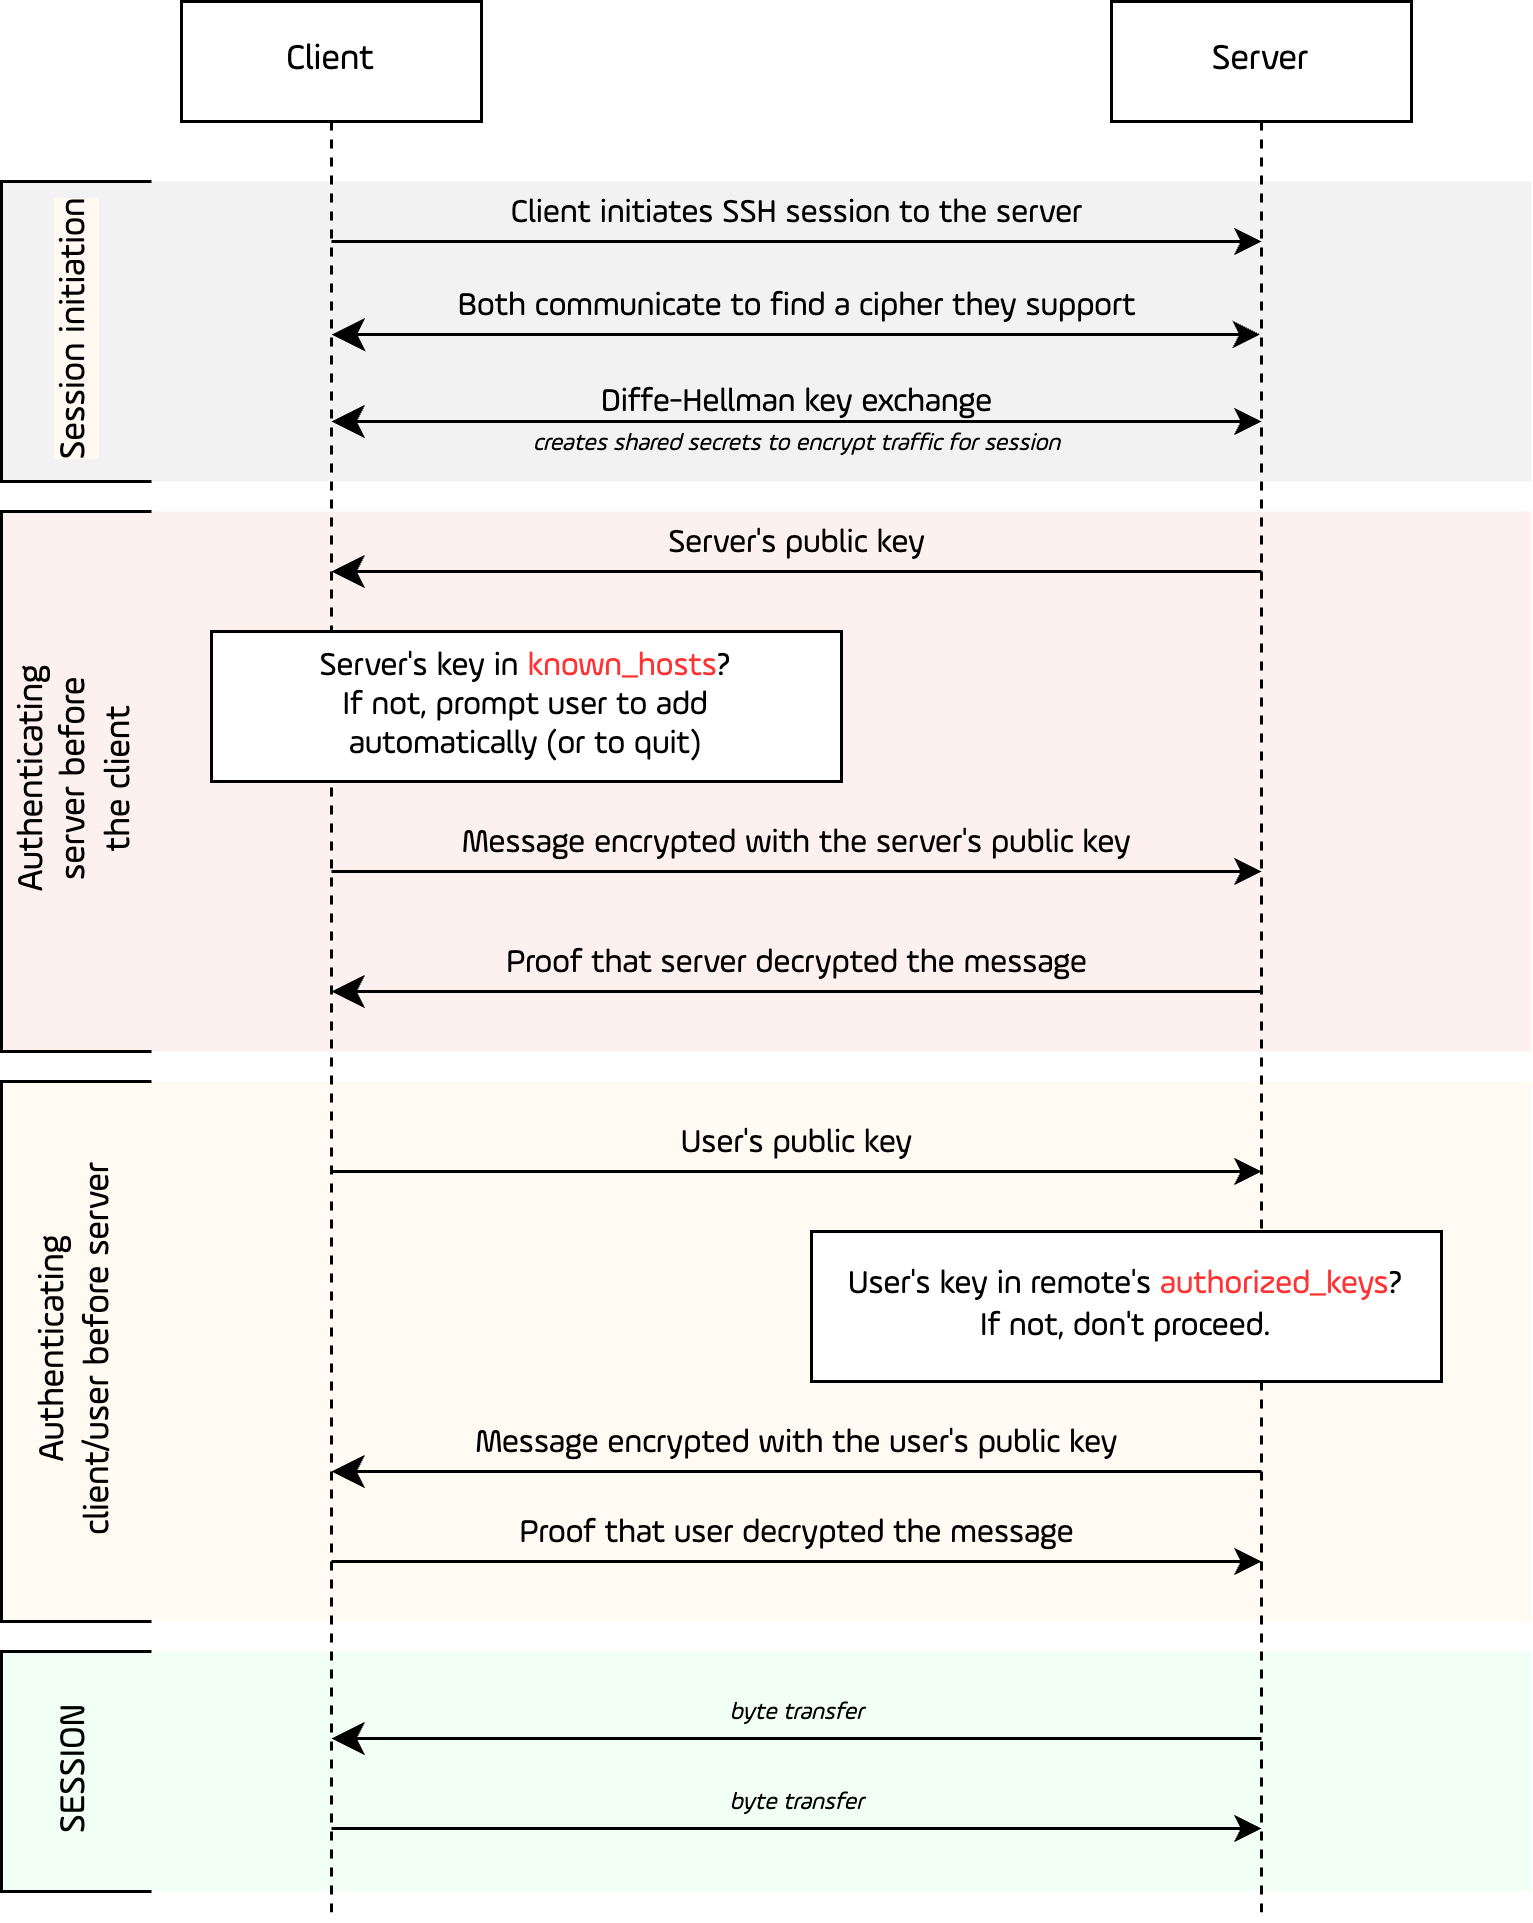

The diagram above was exported from draw.io. Its source (the exported page's mxGraphModel, read from the mxfile embedded in the PNG):
<mxGraphModel dx="1351" dy="1158" grid="1" gridSize="10" guides="1" tooltips="1" connect="1" arrows="1" fold="1" page="1" pageScale="1" pageWidth="1100" pageHeight="850" background="none" math="0" shadow="0">
  <root>
    <mxCell id="0" />
    <mxCell id="1" parent="0" />
    <mxCell id="2" value="" style="rounded=0;whiteSpace=wrap;html=1;fillColor=#F2FFF4;strokeColor=none;fontFamily=AmpleSoft Pro;" vertex="1" parent="1">
      <mxGeometry x="590" y="550" width="510" height="80" as="geometry" />
    </mxCell>
    <mxCell id="3" value="" style="rounded=0;whiteSpace=wrap;html=1;fillColor=#FFFBF2;strokeColor=none;fontFamily=AmpleSoft Pro;" vertex="1" parent="1">
      <mxGeometry x="590" y="360" width="510" height="180" as="geometry" />
    </mxCell>
    <mxCell id="4" value="" style="rounded=0;whiteSpace=wrap;html=1;fillColor=#F2F2F2;strokeColor=none;fontFamily=AmpleSoft Pro;" vertex="1" parent="1">
      <mxGeometry x="590" y="60" width="510" height="100" as="geometry" />
    </mxCell>
    <mxCell id="5" value="" style="rounded=0;whiteSpace=wrap;html=1;fillColor=#FCF1EF;strokeColor=none;fontFamily=AmpleSoft Pro;" vertex="1" parent="1">
      <mxGeometry x="590" y="170" width="510" height="180" as="geometry" />
    </mxCell>
    <mxCell id="6" value="Server" style="shape=umlLifeline;perimeter=lifelinePerimeter;whiteSpace=wrap;html=1;container=1;dropTarget=0;collapsible=0;recursiveResize=0;outlineConnect=0;portConstraint=eastwest;newEdgeStyle={&quot;curved&quot;:0,&quot;rounded&quot;:0};rounded=0;labelBackgroundColor=none;fontFamily=AmpleSoft Pro;" vertex="1" parent="1">
      <mxGeometry x="960" width="100" height="640" as="geometry" />
    </mxCell>
    <mxCell id="7" value="Client" style="shape=umlLifeline;perimeter=lifelinePerimeter;whiteSpace=wrap;html=1;container=1;dropTarget=0;collapsible=0;recursiveResize=0;outlineConnect=0;portConstraint=eastwest;newEdgeStyle={&quot;curved&quot;:0,&quot;rounded&quot;:0};rounded=0;labelBackgroundColor=none;fontFamily=AmpleSoft Pro;" vertex="1" parent="1">
      <mxGeometry x="650" width="100" height="640" as="geometry" />
    </mxCell>
    <mxCell id="8" value="Both communicate to find a cipher they support" style="html=1;verticalAlign=bottom;endArrow=classic;endSize=8;curved=0;rounded=0;fontFamily=AmpleSoft Pro;startArrow=classic;startFill=1;endFill=1;labelBackgroundColor=none;" edge="1" parent="1">
      <mxGeometry relative="1" as="geometry">
        <mxPoint x="1009.5" y="111" as="sourcePoint" />
        <mxPoint x="700.1" y="111" as="targetPoint" />
      </mxGeometry>
    </mxCell>
    <mxCell id="9" value="Client initiates SSH session to the&amp;nbsp; server" style="html=1;verticalAlign=bottom;endArrow=none;endSize=8;curved=0;rounded=0;fontFamily=AmpleSoft Pro;exitX=0.498;exitY=0.299;exitDx=0;exitDy=0;exitPerimeter=0;startArrow=classic;startFill=1;endFill=0;labelBackgroundColor=none;" edge="1" parent="1">
      <mxGeometry relative="1" as="geometry">
        <mxPoint x="1010" y="80" as="sourcePoint" />
        <mxPoint x="700" y="80" as="targetPoint" />
      </mxGeometry>
    </mxCell>
    <mxCell id="10" value="Diffe-Hellman&amp;nbsp; &amp;nbsp;key exchange&lt;div&gt;&lt;font style=&quot;font-size: 8px;&quot;&gt;&lt;i&gt;creates shared secrets to encrypt traffic for session&lt;/i&gt;&lt;/font&gt;&lt;/div&gt;" style="html=1;verticalAlign=bottom;endArrow=classic;endSize=8;curved=0;rounded=0;fontFamily=AmpleSoft Pro;exitX=0.498;exitY=0.299;exitDx=0;exitDy=0;exitPerimeter=0;startArrow=classic;startFill=1;endFill=1;labelBackgroundColor=none;" edge="1" parent="1">
      <mxGeometry y="16" relative="1" as="geometry">
        <mxPoint x="1010" y="140" as="sourcePoint" />
        <mxPoint x="700" y="140" as="targetPoint" />
        <mxPoint as="offset" />
      </mxGeometry>
    </mxCell>
    <mxCell id="11" value="Server's public key" style="html=1;verticalAlign=bottom;endArrow=classic;endSize=8;curved=0;rounded=0;fontFamily=AmpleSoft Pro;exitX=0.498;exitY=0.299;exitDx=0;exitDy=0;exitPerimeter=0;startArrow=none;startFill=0;endFill=1;labelBackgroundColor=none;" edge="1" parent="1">
      <mxGeometry relative="1" as="geometry">
        <mxPoint x="1010" y="190" as="sourcePoint" />
        <mxPoint x="700" y="190" as="targetPoint" />
      </mxGeometry>
    </mxCell>
    <mxCell id="12" value="Message encrypted with the server's public key" style="html=1;verticalAlign=bottom;endArrow=none;endSize=8;curved=0;rounded=0;fontFamily=AmpleSoft Pro;exitX=0.498;exitY=0.299;exitDx=0;exitDy=0;exitPerimeter=0;startArrow=classic;startFill=1;endFill=0;labelBackgroundColor=none;" edge="1" parent="1">
      <mxGeometry relative="1" as="geometry">
        <mxPoint x="1010" y="290" as="sourcePoint" />
        <mxPoint x="700" y="290" as="targetPoint" />
      </mxGeometry>
    </mxCell>
    <mxCell id="13" value="Proof that server decrypted the message" style="html=1;verticalAlign=bottom;endArrow=classic;endSize=8;curved=0;rounded=0;fontFamily=AmpleSoft Pro;exitX=0.498;exitY=0.299;exitDx=0;exitDy=0;exitPerimeter=0;startArrow=none;startFill=0;endFill=1;labelBackgroundColor=none;" edge="1" parent="1">
      <mxGeometry relative="1" as="geometry">
        <mxPoint x="1010" y="330" as="sourcePoint" />
        <mxPoint x="700" y="330" as="targetPoint" />
      </mxGeometry>
    </mxCell>
    <mxCell id="14" value="Session initiation" style="strokeWidth=1;html=1;shape=mxgraph.flowchart.annotation_1;align=center;pointerEvents=1;horizontal=0;verticalAlign=middle;fontFamily=AmpleSoft Pro;labelBackgroundColor=#FFF9F2;" vertex="1" parent="1">
      <mxGeometry x="590" y="60" width="50" height="100" as="geometry" />
    </mxCell>
    <mxCell id="15" value="Authenticating&amp;nbsp;&lt;div&gt;server before&lt;/div&gt;&lt;div&gt;&amp;nbsp;the client&lt;/div&gt;" style="strokeWidth=1;html=1;shape=mxgraph.flowchart.annotation_1;align=center;pointerEvents=1;horizontal=0;verticalAlign=middle;fontFamily=AmpleSoft Pro;fillColor=#F4F7FC;" vertex="1" parent="1">
      <mxGeometry x="590" y="170" width="50" height="180" as="geometry" />
    </mxCell>
    <mxCell id="16" value="&lt;div style=&quot;font-size: 11px;&quot;&gt;Server's key in &lt;font style=&quot;font-size: 11px;&quot; color=&quot;#ff3333&quot;&gt;known_hosts&lt;/font&gt;?&lt;/div&gt;&lt;div style=&quot;font-size: 11px;&quot;&gt;If not, prompt user to add&lt;/div&gt;&lt;div style=&quot;font-size: 11px;&quot;&gt;automatically (or to quit)&lt;/div&gt;" style="rounded=0;whiteSpace=wrap;html=1;fontFamily=AmpleSoft Pro;fontSize=11;" vertex="1" parent="1">
      <mxGeometry x="660" y="210" width="210" height="50" as="geometry" />
    </mxCell>
    <mxCell id="17" value="Authenticating&amp;nbsp;&lt;div&gt;client/user before&amp;nbsp;&amp;nbsp;&lt;span style=&quot;background-color: initial;&quot;&gt;&amp;nbsp; server&lt;/span&gt;&lt;/div&gt;" style="strokeWidth=1;html=1;shape=mxgraph.flowchart.annotation_1;align=center;pointerEvents=1;horizontal=0;verticalAlign=middle;fontFamily=AmpleSoft Pro;fillColor=#F4F7FC;" vertex="1" parent="1">
      <mxGeometry x="590" y="360" width="50" height="180" as="geometry" />
    </mxCell>
    <mxCell id="18" value="User's public key" style="html=1;verticalAlign=bottom;endArrow=none;endSize=8;curved=0;rounded=0;fontFamily=AmpleSoft Pro;exitX=0.498;exitY=0.299;exitDx=0;exitDy=0;exitPerimeter=0;startArrow=classic;startFill=1;endFill=0;labelBackgroundColor=none;" edge="1" parent="1">
      <mxGeometry relative="1" as="geometry">
        <mxPoint x="1010" y="390" as="sourcePoint" />
        <mxPoint x="700" y="390" as="targetPoint" />
      </mxGeometry>
    </mxCell>
    <mxCell id="19" value="&lt;div style=&quot;font-size: 11px;&quot;&gt;User's key in remote's&amp;nbsp; &amp;nbsp;&lt;font color=&quot;#ff3333&quot;&gt;authorized_keys&lt;/font&gt;?&lt;/div&gt;&lt;div style=&quot;font-size: 11px;&quot;&gt;If not, don't proceed.&lt;/div&gt;" style="rounded=0;whiteSpace=wrap;html=1;fontFamily=AmpleSoft Pro;fontSize=11;" vertex="1" parent="1">
      <mxGeometry x="860" y="410" width="210" height="50" as="geometry" />
    </mxCell>
    <mxCell id="20" value="Message encrypted with the user's public key" style="html=1;verticalAlign=bottom;endArrow=classic;endSize=8;curved=0;rounded=0;fontFamily=AmpleSoft Pro;exitX=0.498;exitY=0.299;exitDx=0;exitDy=0;exitPerimeter=0;startArrow=none;startFill=0;endFill=1;labelBackgroundColor=none;" edge="1" parent="1">
      <mxGeometry relative="1" as="geometry">
        <mxPoint x="1010" y="490" as="sourcePoint" />
        <mxPoint x="700" y="490" as="targetPoint" />
      </mxGeometry>
    </mxCell>
    <mxCell id="21" value="Proof that user decrypted the message" style="html=1;verticalAlign=bottom;endArrow=none;endSize=8;curved=0;rounded=0;fontFamily=AmpleSoft Pro;exitX=0.498;exitY=0.299;exitDx=0;exitDy=0;exitPerimeter=0;startArrow=classic;startFill=1;endFill=0;labelBackgroundColor=none;" edge="1" parent="1">
      <mxGeometry x="0.0013" relative="1" as="geometry">
        <mxPoint x="1010" y="520" as="sourcePoint" />
        <mxPoint x="700" y="520" as="targetPoint" />
        <mxPoint as="offset" />
      </mxGeometry>
    </mxCell>
    <mxCell id="22" value="&lt;i&gt;&lt;font style=&quot;font-size: 8px;&quot;&gt;byte transfer&lt;/font&gt;&lt;/i&gt;" style="html=1;verticalAlign=bottom;endArrow=classic;endSize=8;curved=0;rounded=0;fontFamily=AmpleSoft Pro;exitX=0.498;exitY=0.299;exitDx=0;exitDy=0;exitPerimeter=0;startArrow=none;startFill=0;endFill=1;labelBackgroundColor=none;" edge="1" parent="1">
      <mxGeometry relative="1" as="geometry">
        <mxPoint x="1010" y="579" as="sourcePoint" />
        <mxPoint x="700" y="579" as="targetPoint" />
      </mxGeometry>
    </mxCell>
    <mxCell id="23" value="&lt;i&gt;&lt;font style=&quot;font-size: 8px;&quot;&gt;byte transfer&lt;/font&gt;&lt;/i&gt;" style="html=1;verticalAlign=bottom;endArrow=none;endSize=8;curved=0;rounded=0;fontFamily=AmpleSoft Pro;exitX=0.498;exitY=0.299;exitDx=0;exitDy=0;exitPerimeter=0;startArrow=classic;startFill=1;endFill=0;labelBackgroundColor=none;" edge="1" parent="1">
      <mxGeometry x="0.0013" relative="1" as="geometry">
        <mxPoint x="1010" y="609" as="sourcePoint" />
        <mxPoint x="700" y="609" as="targetPoint" />
        <mxPoint as="offset" />
      </mxGeometry>
    </mxCell>
    <mxCell id="24" value="SESSION" style="strokeWidth=1;html=1;shape=mxgraph.flowchart.annotation_1;align=center;pointerEvents=1;horizontal=0;verticalAlign=middle;fontFamily=AmpleSoft Pro;fillColor=#F4F7FC;" vertex="1" parent="1">
      <mxGeometry x="590" y="550" width="50" height="80" as="geometry" />
    </mxCell>
  </root>
</mxGraphModel>